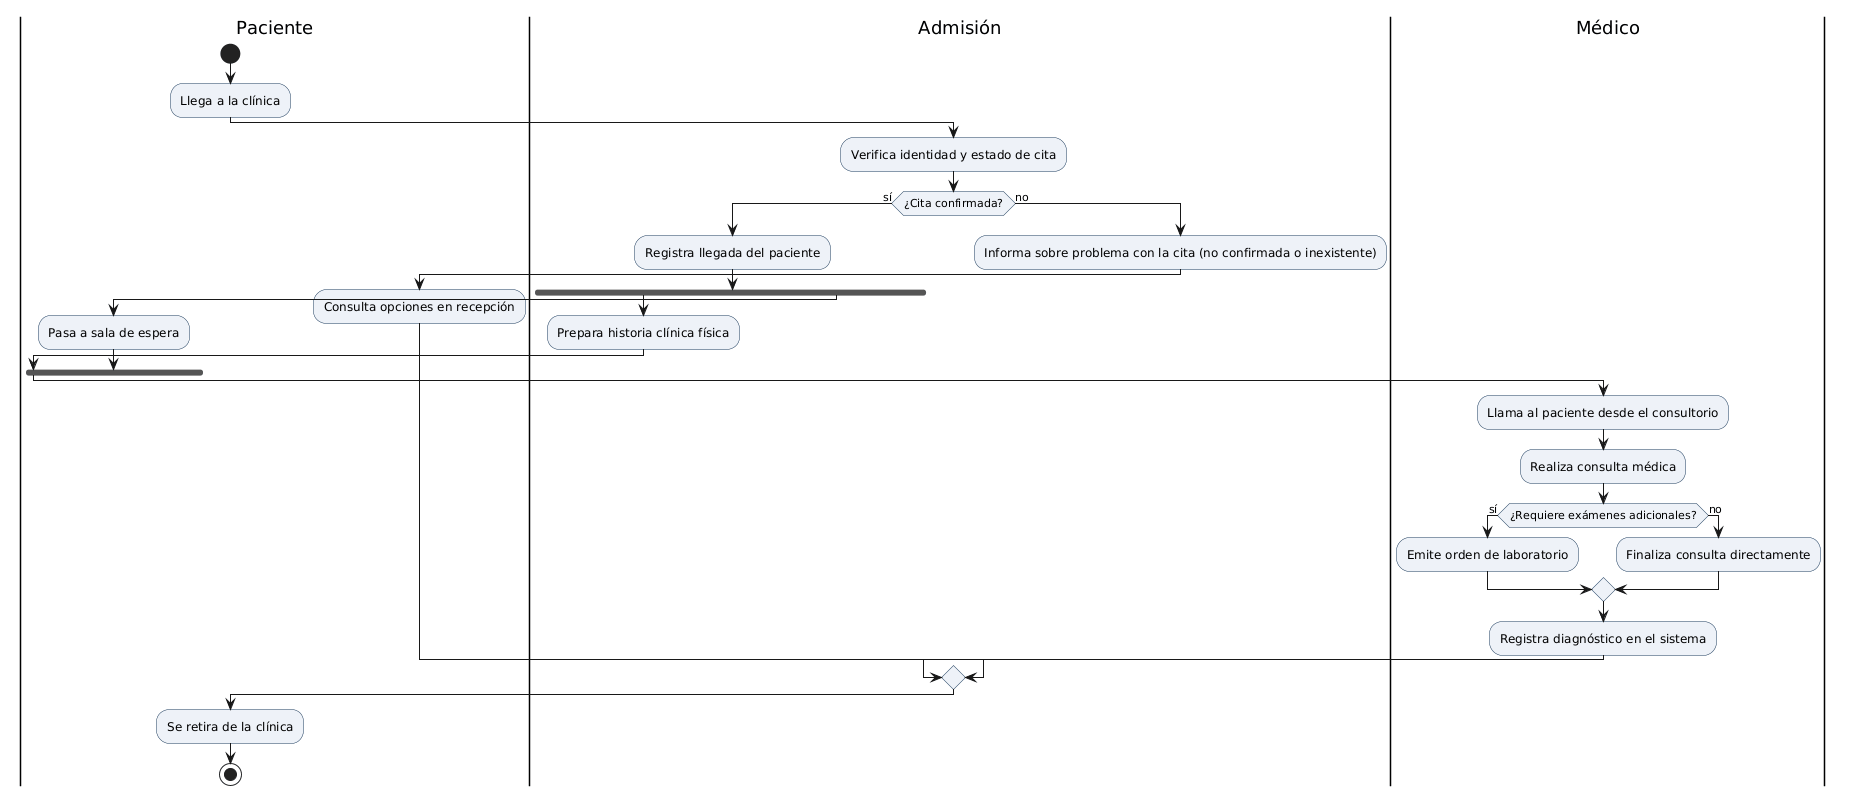

The diagram above was rendered by PlantUML. Its source (embedded in the PNG):
@startuml
skinparam shadowing false
skinparam defaultFontName Arial
skinparam ActivityBackgroundColor #EEF2F8
skinparam ActivityBorderColor #1A3A5C

|Paciente|
start
:Llega a la clínica;

|Admisión|
:Verifica identidad y estado de cita;
if (¿Cita confirmada?) then (sí)
    :Registra llegada del paciente;
    
    fork
        |Admisión|
        :Prepara historia clínica física;
    fork again
        |Paciente|
        :Pasa a sala de espera;
    end fork
    
    |Médico|
    :Llama al paciente desde el consultorio;
    :Realiza consulta médica;
    if (¿Requiere exámenes adicionales?) then (sí)
        :Emite orden de laboratorio;
    else (no)
        :Finaliza consulta directamente;
    endif
    :Registra diagnóstico en el sistema;
    
else (no)
    |Admisión|
    :Informa sobre problema con la cita (no confirmada o inexistente);
    |Paciente|
    :Consulta opciones en recepción;
endif

|Paciente|
:Se retira de la clínica;
stop
@enduml